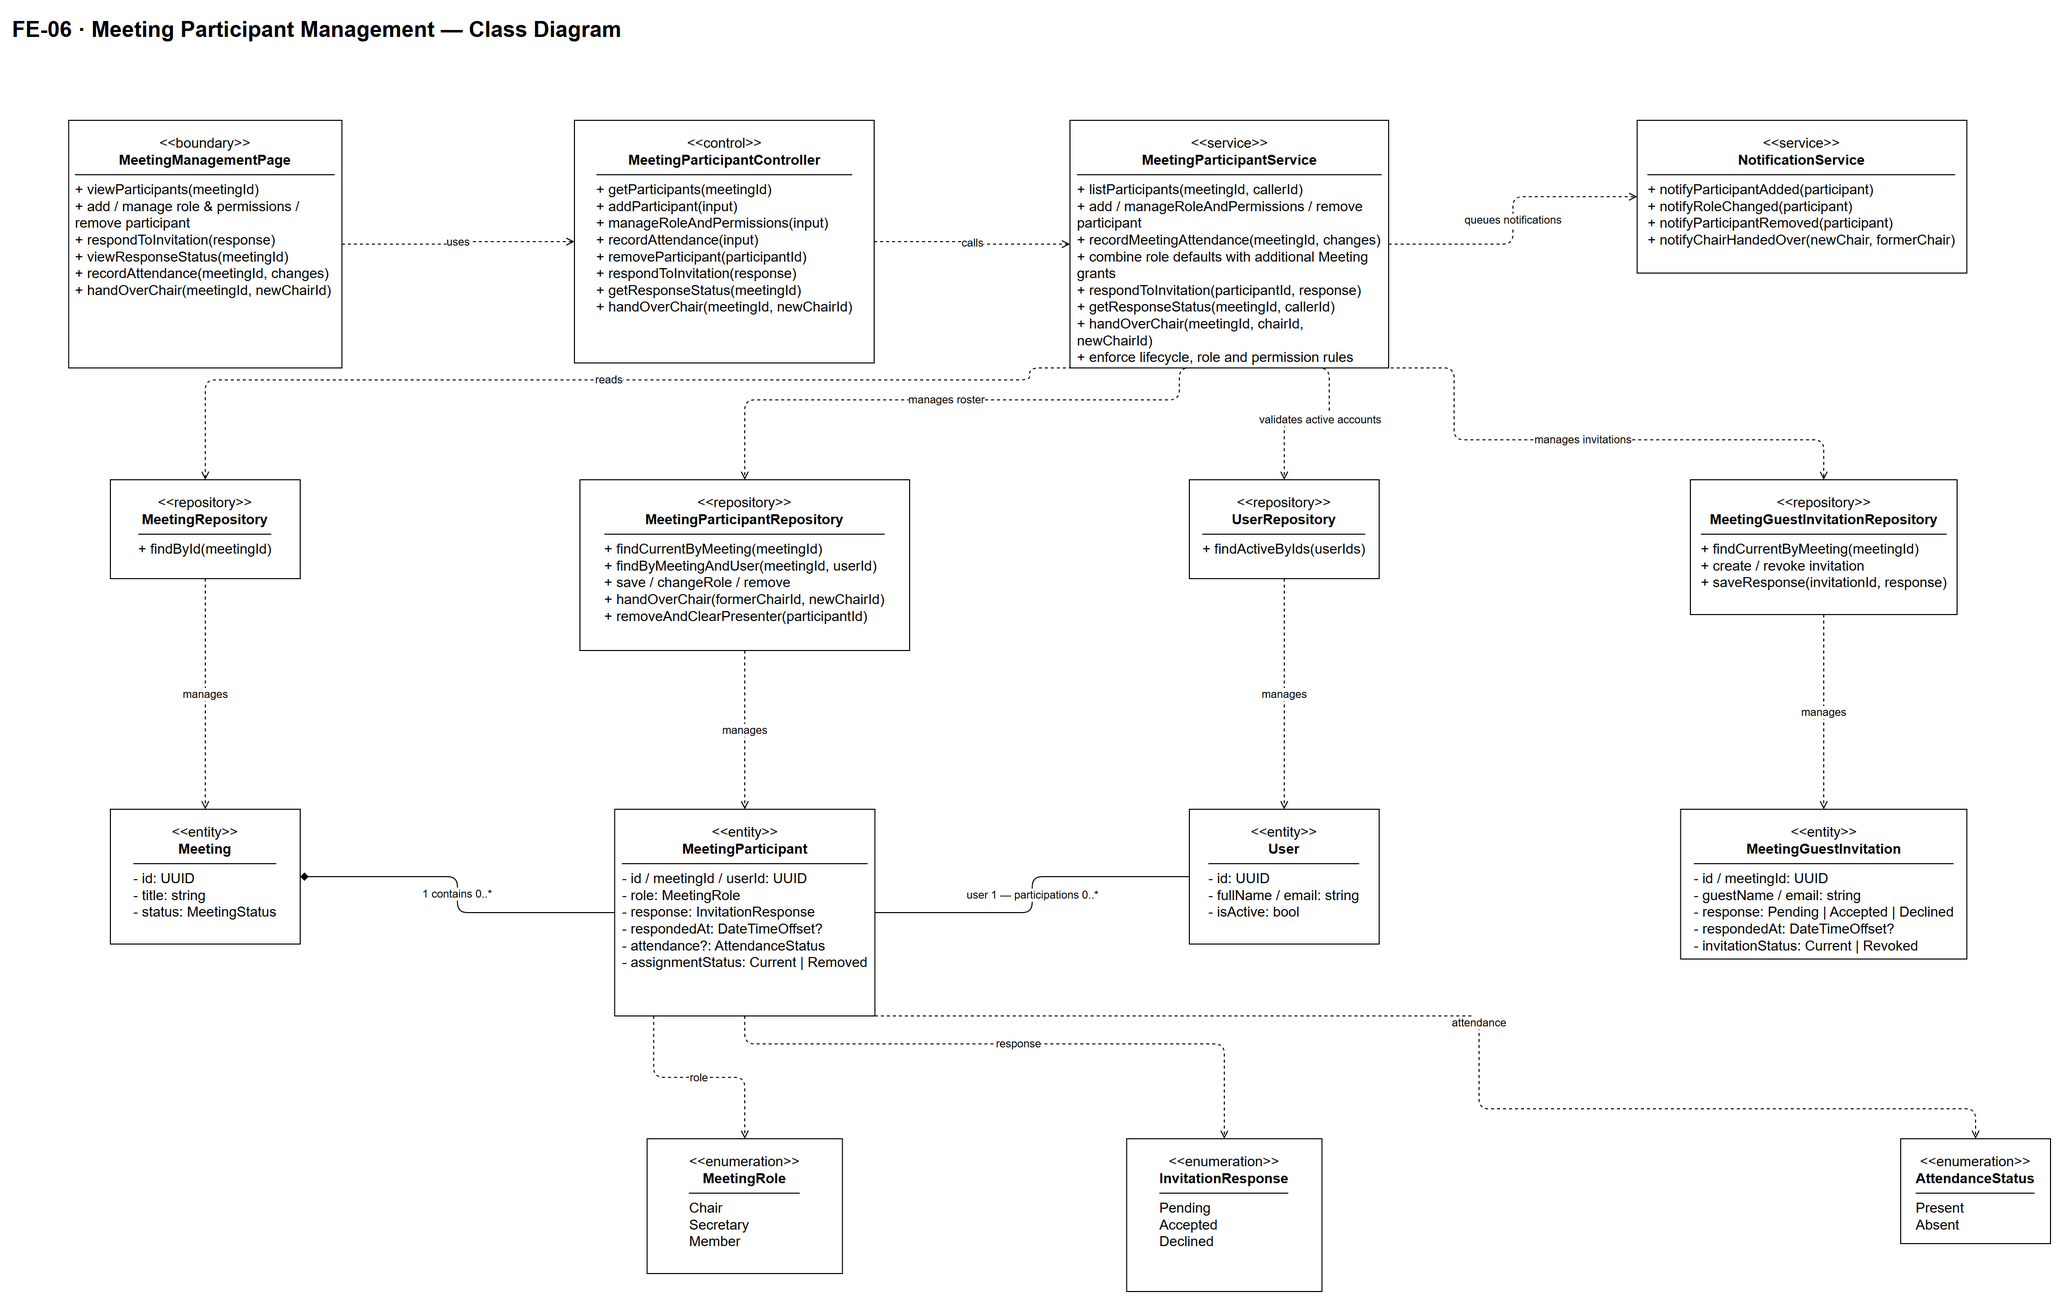

The diagram above was exported from draw.io. Its source (the exported page's mxGraphModel, read from the mxfile embedded in the PNG):
<mxGraphModel dx="2100" dy="1330" grid="1" gridSize="10" guides="1" tooltips="1" connect="1" arrows="1" fold="1" page="1" pageScale="1" pageWidth="2100" pageHeight="1330" math="0" shadow="0">
  <root>
    <mxCell id="0" />
    <mxCell id="1" parent="0" />
    <mxCell id="title" value="FE-06 · Meeting Participant Management — Class Diagram" style="text;html=1;align=left;verticalAlign=middle;fontSize=22;fontStyle=1;fontColor=#000000;" vertex="1" parent="1">
      <mxGeometry x="30" y="20" width="2040" height="38" as="geometry" />
    </mxCell>
    <mxCell id="boundary" value="&lt;div style=&quot;text-align:center&quot;&gt;&amp;lt;&amp;lt;boundary&amp;gt;&amp;gt;&lt;br&gt;&lt;b&gt;MeetingManagementPage&lt;/b&gt;&lt;/div&gt;&lt;hr style=&quot;width:100%;height:0;border:0;border-top:1px solid #000000;margin:6px 0;&quot;&gt;&lt;div style=&quot;text-align:left&quot;&gt;+ viewParticipants(meetingId)&lt;br&gt;+ add / manage role &amp; permissions / remove participant&lt;br&gt;+ respondToInvitation(response)&lt;br&gt;+ viewResponseStatus(meetingId)&lt;br&gt;+ recordAttendance(meetingId, changes)&lt;br&gt;+ handOverChair(meetingId, newChairId)&lt;/div&gt;" style="rounded=0;whiteSpace=wrap;html=1;fillColor=#ffffff;strokeColor=#000000;align=center;verticalAlign=top;spacingTop=8;spacingLeft=6;spacingRight=6;fontSize=14;" vertex="1" parent="1">
      <mxGeometry x="88.25" y="130" width="273.5" height="248" as="geometry" />
    </mxCell>
    <mxCell id="controller" value="&lt;div style=&quot;text-align:center&quot;&gt;&amp;lt;&amp;lt;control&amp;gt;&amp;gt;&lt;br&gt;&lt;b&gt;MeetingParticipantController&lt;/b&gt;&lt;/div&gt;&lt;hr style=&quot;width:100%;height:0;border:0;border-top:1px solid #000000;margin:6px 0;&quot;&gt;&lt;div style=&quot;text-align:left&quot;&gt;+ getParticipants(meetingId)&lt;br&gt;+ addParticipant(input)&lt;br&gt;+ manageRoleAndPermissions(input)&lt;br&gt;+ recordAttendance(input)&lt;br&gt;+ removeParticipant(participantId)&lt;br&gt;+ respondToInvitation(response)&lt;br&gt;+ getResponseStatus(meetingId)&lt;br&gt;+ handOverChair(meetingId, newChairId)&lt;/div&gt;" style="rounded=0;whiteSpace=wrap;html=1;fillColor=#ffffff;strokeColor=#000000;align=center;verticalAlign=top;spacingTop=8;spacingLeft=6;spacingRight=6;fontSize=14;" vertex="1" parent="1">
      <mxGeometry x="594.5" y="130" width="300" height="243" as="geometry" />
    </mxCell>
    <mxCell id="service" value="&lt;div style=&quot;text-align:center&quot;&gt;&amp;lt;&amp;lt;service&amp;gt;&amp;gt;&lt;br&gt;&lt;b&gt;MeetingParticipantService&lt;/b&gt;&lt;/div&gt;&lt;hr style=&quot;width:100%;height:0;border:0;border-top:1px solid #000000;margin:6px 0;&quot;&gt;&lt;div style=&quot;text-align:left&quot;&gt;+ listParticipants(meetingId, callerId)&lt;br&gt;+ add / manageRoleAndPermissions / remove participant&lt;br&gt;+ recordMeetingAttendance(meetingId, changes)&lt;br&gt;+ combine role defaults with additional Meeting grants&lt;br&gt;+ respondToInvitation(participantId, response)&lt;br&gt;+ getResponseStatus(meetingId, callerId)&lt;br&gt;+ handOverChair(meetingId, chairId, newChairId)&lt;br&gt;+ enforce lifecycle, role and permission rules&lt;/div&gt;" style="rounded=0;whiteSpace=wrap;html=1;fillColor=#ffffff;strokeColor=#000000;align=center;verticalAlign=top;spacingTop=8;spacingLeft=6;spacingRight=6;fontSize=14;" vertex="1" parent="1">
      <mxGeometry x="1090.5" y="130" width="319" height="248" as="geometry" />
    </mxCell>
    <mxCell id="notificationService" value="&lt;div style=&quot;text-align:center&quot;&gt;&amp;lt;&amp;lt;service&amp;gt;&amp;gt;&lt;br&gt;&lt;b&gt;NotificationService&lt;/b&gt;&lt;/div&gt;&lt;hr style=&quot;width:100%;height:0;border:0;border-top:1px solid #000000;margin:6px 0;&quot;&gt;&lt;div style=&quot;text-align:left&quot;&gt;+ notifyParticipantAdded(participant)&lt;br&gt;+ notifyRoleChanged(participant)&lt;br&gt;+ notifyParticipantRemoved(participant)&lt;br&gt;+ notifyChairHandedOver(newChair, formerChair)&lt;/div&gt;" style="rounded=0;whiteSpace=wrap;html=1;fillColor=#ffffff;strokeColor=#000000;align=center;verticalAlign=top;spacingTop=8;spacingLeft=6;spacingRight=6;fontSize=14;" vertex="1" parent="1">
      <mxGeometry x="1658.25" y="130" width="330" height="153" as="geometry" />
    </mxCell>
    <mxCell id="meetingRepo" value="&lt;div style=&quot;text-align:center&quot;&gt;&amp;lt;&amp;lt;repository&amp;gt;&amp;gt;&lt;br&gt;&lt;b&gt;MeetingRepository&lt;/b&gt;&lt;/div&gt;&lt;hr style=&quot;width:100%;height:0;border:0;border-top:1px solid #000000;margin:6px 0;&quot;&gt;&lt;div style=&quot;text-align:left&quot;&gt;+ findById(meetingId)&lt;/div&gt;" style="rounded=0;whiteSpace=wrap;html=1;fillColor=#ffffff;strokeColor=#000000;align=center;verticalAlign=top;spacingTop=8;spacingLeft=6;spacingRight=6;fontSize=14;" vertex="1" parent="1">
      <mxGeometry x="130" y="490" width="190" height="99" as="geometry" />
    </mxCell>
    <mxCell id="participantRepo" value="&lt;div style=&quot;text-align:center&quot;&gt;&amp;lt;&amp;lt;repository&amp;gt;&amp;gt;&lt;br&gt;&lt;b&gt;MeetingParticipantRepository&lt;/b&gt;&lt;/div&gt;&lt;hr style=&quot;width:100%;height:0;border:0;border-top:1px solid #000000;margin:6px 0;&quot;&gt;&lt;div style=&quot;text-align:left&quot;&gt;+ findCurrentByMeeting(meetingId)&lt;br&gt;+ findByMeetingAndUser(meetingId, userId)&lt;br&gt;+ save / changeRole / remove&lt;br&gt;+ handOverChair(formerChairId, newChairId)&lt;br&gt;+ removeAndClearPresenter(participantId)&lt;/div&gt;" style="rounded=0;whiteSpace=wrap;html=1;fillColor=#ffffff;strokeColor=#000000;align=center;verticalAlign=top;spacingTop=8;spacingLeft=6;spacingRight=6;fontSize=14;" vertex="1" parent="1">
      <mxGeometry x="600" y="490" width="330" height="171" as="geometry" />
    </mxCell>
    <mxCell id="userRepo" value="&lt;div style=&quot;text-align:center&quot;&gt;&amp;lt;&amp;lt;repository&amp;gt;&amp;gt;&lt;br&gt;&lt;b&gt;UserRepository&lt;/b&gt;&lt;/div&gt;&lt;hr style=&quot;width:100%;height:0;border:0;border-top:1px solid #000000;margin:6px 0;&quot;&gt;&lt;div style=&quot;text-align:left&quot;&gt;+ findActiveByIds(userIds)&lt;/div&gt;" style="rounded=0;whiteSpace=wrap;html=1;fillColor=#ffffff;strokeColor=#000000;align=center;verticalAlign=top;spacingTop=8;spacingLeft=6;spacingRight=6;fontSize=14;" vertex="1" parent="1">
      <mxGeometry x="1210" y="490" width="190" height="99" as="geometry" />
    </mxCell>
    <mxCell id="guestRepo" value="&lt;div style=&quot;text-align:center&quot;&gt;&amp;lt;&amp;lt;repository&amp;gt;&amp;gt;&lt;br&gt;&lt;b&gt;MeetingGuestInvitationRepository&lt;/b&gt;&lt;/div&gt;&lt;hr style=&quot;width:100%;height:0;border:0;border-top:1px solid #000000;margin:6px 0;&quot;&gt;&lt;div style=&quot;text-align:left&quot;&gt;+ findCurrentByMeeting(meetingId)&lt;br&gt;+ create / revoke invitation&lt;br&gt;+ saveResponse(invitationId, response)&lt;/div&gt;" style="rounded=0;whiteSpace=wrap;html=1;fillColor=#ffffff;strokeColor=#000000;align=center;verticalAlign=top;spacingTop=8;spacingLeft=6;spacingRight=6;fontSize=14;" vertex="1" parent="1">
      <mxGeometry x="1711.5" y="490" width="267" height="135" as="geometry" />
    </mxCell>
    <mxCell id="meeting" value="&lt;div style=&quot;text-align:center&quot;&gt;&amp;lt;&amp;lt;entity&amp;gt;&amp;gt;&lt;br&gt;&lt;b&gt;Meeting&lt;/b&gt;&lt;/div&gt;&lt;hr style=&quot;width:100%;height:0;border:0;border-top:1px solid #000000;margin:6px 0;&quot;&gt;&lt;div style=&quot;text-align:left&quot;&gt;- id: UUID&lt;br&gt;- title: string&lt;br&gt;- status: MeetingStatus&lt;/div&gt;" style="rounded=0;whiteSpace=wrap;html=1;fillColor=#ffffff;strokeColor=#000000;align=center;verticalAlign=top;spacingTop=8;spacingLeft=6;spacingRight=6;fontSize=14;" vertex="1" parent="1">
      <mxGeometry x="130" y="820" width="190" height="135" as="geometry" />
    </mxCell>
    <mxCell id="participant" value="&lt;div style=&quot;text-align:center&quot;&gt;&amp;lt;&amp;lt;entity&amp;gt;&amp;gt;&lt;br&gt;&lt;b&gt;MeetingParticipant&lt;/b&gt;&lt;/div&gt;&lt;hr style=&quot;width:100%;height:0;border:0;border-top:1px solid #000000;margin:6px 0;&quot;&gt;&lt;div style=&quot;text-align:left&quot;&gt;- id / meetingId / userId: UUID&lt;br&gt;- role: MeetingRole&lt;br&gt;- response: InvitationResponse&lt;br&gt;- respondedAt: DateTimeOffset?&lt;br&gt;- attendance?: AttendanceStatus&lt;br&gt;- assignmentStatus: Current | Removed&lt;/div&gt;" style="rounded=0;whiteSpace=wrap;html=1;fillColor=#ffffff;strokeColor=#000000;align=center;verticalAlign=top;spacingTop=8;spacingLeft=6;spacingRight=6;fontSize=14;" vertex="1" parent="1">
      <mxGeometry x="634.75" y="820" width="260.5" height="207" as="geometry" />
    </mxCell>
    <mxCell id="user" value="&lt;div style=&quot;text-align:center&quot;&gt;&amp;lt;&amp;lt;entity&amp;gt;&amp;gt;&lt;br&gt;&lt;b&gt;User&lt;/b&gt;&lt;/div&gt;&lt;hr style=&quot;width:100%;height:0;border:0;border-top:1px solid #000000;margin:6px 0;&quot;&gt;&lt;div style=&quot;text-align:left&quot;&gt;- id: UUID&lt;br&gt;- fullName / email: string&lt;br&gt;- isActive: bool&lt;/div&gt;" style="rounded=0;whiteSpace=wrap;html=1;fillColor=#ffffff;strokeColor=#000000;align=center;verticalAlign=top;spacingTop=8;spacingLeft=6;spacingRight=6;fontSize=14;" vertex="1" parent="1">
      <mxGeometry x="1210" y="820" width="190" height="135" as="geometry" />
    </mxCell>
    <mxCell id="guest" value="&lt;div style=&quot;text-align:center&quot;&gt;&amp;lt;&amp;lt;entity&amp;gt;&amp;gt;&lt;br&gt;&lt;b&gt;MeetingGuestInvitation&lt;/b&gt;&lt;/div&gt;&lt;hr style=&quot;width:100%;height:0;border:0;border-top:1px solid #000000;margin:6px 0;&quot;&gt;&lt;div style=&quot;text-align:left&quot;&gt;- id / meetingId: UUID&lt;br&gt;- guestName / email: string&lt;br&gt;- response: Pending | Accepted | Declined&lt;br&gt;- respondedAt: DateTimeOffset?&lt;br&gt;- invitationStatus: Current | Revoked&lt;/div&gt;" style="rounded=0;whiteSpace=wrap;html=1;fillColor=#ffffff;strokeColor=#000000;align=center;verticalAlign=top;spacingTop=8;spacingLeft=6;spacingRight=6;fontSize=14;" vertex="1" parent="1">
      <mxGeometry x="1701.75" y="820" width="286.5" height="150" as="geometry" />
    </mxCell>
    <mxCell id="meetingRole" value="&lt;div style=&quot;text-align:center&quot;&gt;&amp;lt;&amp;lt;enumeration&amp;gt;&amp;gt;&lt;br&gt;&lt;b&gt;MeetingRole&lt;/b&gt;&lt;/div&gt;&lt;hr style=&quot;width:100%;height:0;border:0;border-top:1px solid #000000;margin:6px 0;&quot;&gt;&lt;div style=&quot;text-align:left&quot;&gt;Chair&lt;br&gt;Secretary&lt;br&gt;Member&lt;/div&gt;" style="rounded=0;whiteSpace=wrap;html=1;fillColor=#ffffff;strokeColor=#000000;align=center;verticalAlign=top;spacingTop=8;spacingLeft=6;spacingRight=6;fontSize=14;" vertex="1" parent="1">
      <mxGeometry x="667.25" y="1150" width="195.5" height="135" as="geometry" />
    </mxCell>
    <mxCell id="invitationResponse" value="&lt;div style=&quot;text-align:center&quot;&gt;&amp;lt;&amp;lt;enumeration&amp;gt;&amp;gt;&lt;br&gt;&lt;b&gt;InvitationResponse&lt;/b&gt;&lt;/div&gt;&lt;hr style=&quot;width:100%;height:0;border:0;border-top:1px solid #000000;margin:6px 0;&quot;&gt;&lt;div style=&quot;text-align:left&quot;&gt;Pending&lt;br&gt;Accepted&lt;br&gt;Declined&lt;/div&gt;" style="rounded=0;whiteSpace=wrap;html=1;fillColor=#ffffff;strokeColor=#000000;align=center;verticalAlign=top;spacingTop=8;spacingLeft=6;spacingRight=6;fontSize=14;" vertex="1" parent="1">
      <mxGeometry x="1147.25" y="1150" width="195.5" height="153" as="geometry" />
    </mxCell>
    <mxCell id="attendanceStatus" value="&lt;div style=&quot;text-align:center&quot;&gt;&amp;lt;&amp;lt;enumeration&amp;gt;&amp;gt;&lt;br&gt;&lt;b&gt;AttendanceStatus&lt;/b&gt;&lt;/div&gt;&lt;hr style=&quot;width:100%;height:0;border:0;border-top:1px solid #000000;margin:6px 0;&quot;&gt;&lt;div style=&quot;text-align:left&quot;&gt;Present&lt;br&gt;Absent&lt;/div&gt;" style="rounded=0;whiteSpace=wrap;html=1;fillColor=#ffffff;strokeColor=#000000;align=center;verticalAlign=top;spacingTop=8;spacingLeft=6;spacingRight=6;fontSize=14;" vertex="1" parent="1">
      <mxGeometry x="1922" y="1150" width="150" height="105" as="geometry" />
    </mxCell>
    <mxCell id="p1" value="uses" style="edgeStyle=orthogonalEdgeStyle;rounded=1;orthogonalLoop=1;jettySize=auto;html=1;dashed=1;endArrow=open;exitX=1;exitY=0.5;entryX=0;entryY=0.5;" edge="1" parent="1" source="boundary" target="controller">
      <mxGeometry relative="1" as="geometry" />
    </mxCell>
    <mxCell id="p2" value="calls" style="edgeStyle=orthogonalEdgeStyle;rounded=1;orthogonalLoop=1;jettySize=auto;html=1;dashed=1;endArrow=open;exitX=1;exitY=0.5;entryX=0;entryY=0.5;" edge="1" parent="1" source="controller" target="service">
      <mxGeometry relative="1" as="geometry" />
    </mxCell>
    <mxCell id="p3" value="queues notifications" style="edgeStyle=orthogonalEdgeStyle;rounded=1;orthogonalLoop=1;jettySize=auto;html=1;dashed=1;endArrow=open;exitX=1;exitY=0.5;entryX=0;entryY=0.5;" edge="1" parent="1" source="service" target="notificationService">
      <mxGeometry relative="1" as="geometry" />
    </mxCell>
    <mxCell id="p4" value="reads" style="edgeStyle=orthogonalEdgeStyle;rounded=1;orthogonalLoop=1;jettySize=auto;html=1;dashed=1;endArrow=open;exitX=0.1;exitY=1;entryX=0.5;entryY=0;" edge="1" parent="1" source="service" target="meetingRepo">
      <mxGeometry relative="1" as="geometry">
        <Array as="points">
          <mxPoint x="1050" y="390" />
          <mxPoint x="225" y="390" />
        </Array>
      </mxGeometry>
    </mxCell>
    <mxCell id="p5" value="manages roster" style="edgeStyle=orthogonalEdgeStyle;rounded=1;orthogonalLoop=1;jettySize=auto;html=1;dashed=1;endArrow=open;exitX=0.4;exitY=1;entryX=0.5;entryY=0;" edge="1" parent="1" source="service" target="participantRepo">
      <mxGeometry relative="1" as="geometry">
        <Array as="points">
          <mxPoint x="1200" y="410" />
          <mxPoint x="765" y="410" />
        </Array>
      </mxGeometry>
    </mxCell>
    <mxCell id="p6" value="validates active accounts" style="edgeStyle=orthogonalEdgeStyle;rounded=1;orthogonalLoop=1;jettySize=auto;html=1;dashed=1;endArrow=open;exitX=0.7;exitY=1;entryX=0.5;entryY=0;" edge="1" parent="1" source="service" target="userRepo">
      <mxGeometry relative="1" as="geometry">
        <Array as="points">
          <mxPoint x="1350" y="430" />
          <mxPoint x="1305" y="430" />
        </Array>
      </mxGeometry>
    </mxCell>
    <mxCell id="p7" value="manages invitations" style="edgeStyle=orthogonalEdgeStyle;rounded=1;orthogonalLoop=1;jettySize=auto;html=1;dashed=1;endArrow=open;exitX=0.95;exitY=1;entryX=0.5;entryY=0;" edge="1" parent="1" source="service" target="guestRepo">
      <mxGeometry relative="1" as="geometry">
        <Array as="points">
          <mxPoint x="1475" y="450" />
          <mxPoint x="1845" y="450" />
        </Array>
      </mxGeometry>
    </mxCell>
    <mxCell id="p8" value="manages" style="edgeStyle=orthogonalEdgeStyle;rounded=1;orthogonalLoop=1;jettySize=auto;html=1;dashed=1;endArrow=open;exitX=0.5;exitY=1;entryX=0.5;entryY=0;" edge="1" parent="1" source="meetingRepo" target="meeting">
      <mxGeometry relative="1" as="geometry" />
    </mxCell>
    <mxCell id="p9" value="manages" style="edgeStyle=orthogonalEdgeStyle;rounded=1;orthogonalLoop=1;jettySize=auto;html=1;dashed=1;endArrow=open;exitX=0.5;exitY=1;entryX=0.5;entryY=0;" edge="1" parent="1" source="participantRepo" target="participant">
      <mxGeometry relative="1" as="geometry" />
    </mxCell>
    <mxCell id="p10" value="manages" style="edgeStyle=orthogonalEdgeStyle;rounded=1;orthogonalLoop=1;jettySize=auto;html=1;dashed=1;endArrow=open;exitX=0.5;exitY=1;entryX=0.5;entryY=0;" edge="1" parent="1" source="userRepo" target="user">
      <mxGeometry relative="1" as="geometry" />
    </mxCell>
    <mxCell id="p11" value="manages" style="edgeStyle=orthogonalEdgeStyle;rounded=1;orthogonalLoop=1;jettySize=auto;html=1;dashed=1;endArrow=open;exitX=0.5;exitY=1;entryX=0.5;entryY=0;" edge="1" parent="1" source="guestRepo" target="guest">
      <mxGeometry relative="1" as="geometry" />
    </mxCell>
    <mxCell id="p12" value="1 contains 0..*" style="edgeStyle=orthogonalEdgeStyle;rounded=1;orthogonalLoop=1;jettySize=auto;html=1;startArrow=diamond;startFill=1;endArrow=none;exitX=1;exitY=0.5;entryX=0;entryY=0.5;" edge="1" parent="1" source="meeting" target="participant">
      <mxGeometry relative="1" as="geometry" />
    </mxCell>
    <mxCell id="p13" value="user 1 — participations 0..*" style="edgeStyle=orthogonalEdgeStyle;rounded=1;orthogonalLoop=1;jettySize=auto;html=1;endArrow=none;exitX=1;exitY=0.5;entryX=0;entryY=0.5;" edge="1" parent="1" source="participant" target="user">
      <mxGeometry relative="1" as="geometry" />
    </mxCell>
    <mxCell id="p14" value="role" style="edgeStyle=orthogonalEdgeStyle;rounded=1;orthogonalLoop=1;jettySize=auto;html=1;dashed=1;endArrow=open;exitX=0.15;exitY=1;entryX=0.5;entryY=0;" edge="1" parent="1" source="participant" target="meetingRole">
      <mxGeometry relative="1" as="geometry" />
    </mxCell>
    <mxCell id="p15" value="response" style="edgeStyle=orthogonalEdgeStyle;rounded=1;orthogonalLoop=1;jettySize=auto;html=1;dashed=1;endArrow=open;exitX=0.5;exitY=1;entryX=0.5;entryY=0;" edge="1" parent="1" source="participant" target="invitationResponse">
      <mxGeometry relative="1" as="geometry">
        <Array as="points">
          <mxPoint x="765" y="1055" />
          <mxPoint x="1245" y="1055" />
        </Array>
      </mxGeometry>
    </mxCell>
    <mxCell id="p16" value="attendance" style="edgeStyle=orthogonalEdgeStyle;rounded=1;orthogonalLoop=1;jettySize=auto;html=1;dashed=1;endArrow=open;exitX=1;exitY=1;entryX=0.5;entryY=0;" edge="1" parent="1" source="participant" target="attendanceStatus">
      <mxGeometry relative="1" as="geometry">
        <Array as="points">
          <mxPoint x="1500" y="1027" />
          <mxPoint x="1500" y="1120" />
          <mxPoint x="1997" y="1120" />
        </Array>
      </mxGeometry>
    </mxCell>
  </root>
</mxGraphModel>